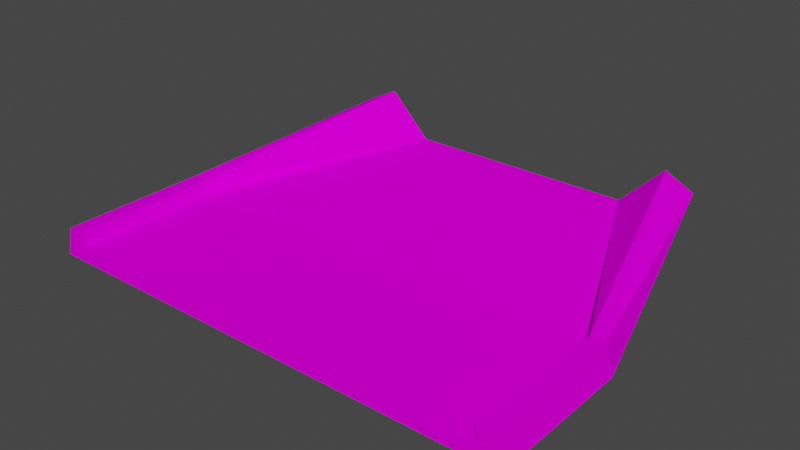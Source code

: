 # Source: tun_transition.blend  (saved by Blender 3.3.6; exported with 4.5.12 LTS)
import bpy
from mathutils import Matrix  # noqa: F401  (used for matrix-valued properties, if any)

bpy.ops.wm.read_factory_settings(use_empty=True)
scene = bpy.context.scene
scene.name = 'Scene'

# ---- collections
col_collection = bpy.data.collections.new('Collection'); scene.collection.children.link(col_collection)

# ---- images (referenced by path relative to the original .blend; pixels are not part of the script)
import os
ASSET_DIR = os.environ.get("B2B_ASSET_DIR", "")  # directory of the original .blend (textures are referenced by path, not embedded)
HERE = os.path.dirname(os.path.abspath(__file__))  # packed textures are extracted next to this script under _unpacked/

def load_image(name, relpath, width, height, colorspace="sRGB"):
    """Load a texture the original file referenced (path relative to the .blend, or extracted next to this script)."""
    p = next((c for c in (os.path.join(HERE, relpath), os.path.join(ASSET_DIR, relpath)) if relpath and os.path.exists(c)), "")
    if p:
        img = bpy.data.images.load(p, check_existing=True)
        img.name = name
    else:  # same state as the original file: an image datablock whose file is absent (Cycles renders it pink)
        img = bpy.data.images.new(name, width, height)
        img.source = "FILE"
        img.filepath = "//" + (relpath or name)
    img.colorspace_settings.name = colorspace
    return img
img_trackset00_trk_curb_jpg = load_image('trackset00_trk_curb.jpg', 'trackset00_trk_curb.jpg', 1024, 1024, 'sRGB')
img_trackset00_trk_c1_straight_jpg = load_image('trackset00_trk_c1_straight.jpg', 'trackset00_trk_c1_straight.jpg', 1024, 1024, 'sRGB')
img_trackset00_trk_sidewall_sand_jpg = load_image('trackset00_trk_sidewall_sand.jpg', 'trackset00_trk_sidewall_sand.jpg', 1024, 1024, 'sRGB')
img_trackset00_trk_pitwall_jpg = load_image('trackset00_trk_pitwall.jpg', 'trackset00_trk_pitwall.jpg', 1024, 1024, 'sRGB')
img_trackset00_trk_startline_jpg = load_image('trackset00_trk_startline.jpg', 'trackset00_trk_startline.jpg', 1024, 1024, 'sRGB')

# ---- materials (node trees are filled in below, after node groups)
mat_trackset00_trk_curb = bpy.data.materials.new('trackset00_trk_curb')
mat_trackset00_trk_curb.alpha_threshold = 0.0
mat_trackset00_trk_curb.use_transparent_shadow = False
mat_trackset00_trk_curb.diffuse_color = (1.0, 1.0, 1.0, 1.0)
mat_trackset00_trk_curb.roughness = 0.5
mat_trackset00_trk_c1_straight = bpy.data.materials.new('trackset00_trk_c1_straight')
mat_trackset00_trk_c1_straight.alpha_threshold = 0.0
mat_trackset00_trk_c1_straight.use_transparent_shadow = False
mat_trackset00_trk_c1_straight.diffuse_color = (1.0, 1.0, 1.0, 1.0)
mat_trackset00_trk_c1_straight.roughness = 0.5
mat_trackset00_trk_sidewall_sand = bpy.data.materials.new('trackset00_trk_sidewall_sand')
mat_trackset00_trk_sidewall_sand.alpha_threshold = 0.0
mat_trackset00_trk_sidewall_sand.use_transparent_shadow = False
mat_trackset00_trk_sidewall_sand.diffuse_color = (1.0, 1.0, 1.0, 1.0)
mat_trackset00_trk_sidewall_sand.roughness = 0.5
mat_trackset00_trk_pitwall = bpy.data.materials.new('trackset00_trk_pitwall')
mat_trackset00_trk_pitwall.alpha_threshold = 0.0
mat_trackset00_trk_pitwall.use_transparent_shadow = False
mat_trackset00_trk_pitwall.diffuse_color = (1.0, 1.0, 1.0, 1.0)
mat_trackset00_trk_pitwall.roughness = 0.5
mat_trackset00_trk_startline = bpy.data.materials.new('trackset00_trk_startline')
mat_trackset00_trk_startline.alpha_threshold = 0.0
mat_trackset00_trk_startline.use_transparent_shadow = False
mat_trackset00_trk_startline.diffuse_color = (1.0, 1.0, 1.0, 1.0)
mat_trackset00_trk_startline.roughness = 0.5

# ---- material node trees
mat_trackset00_trk_curb.use_nodes = True; mat_trackset00_trk_curb.node_tree.nodes.clear()
_N = mat_trackset00_trk_curb.node_tree.nodes; _L = mat_trackset00_trk_curb.node_tree.links
n0 = _N.new('ShaderNodeBsdfDiffuse'); n0.name = 'Diffuse BSDF'; n0.location = (0, 0)
n1 = _N.new('ShaderNodeTexImage'); n1.name = 'Image Texture'; n1.location = (0, 0)
n1.image = img_trackset00_trk_curb_jpg
n2 = _N.new('ShaderNodeOutputMaterial'); n2.name = 'Material Output'; n2.location = (0, 0)
_L.new(n0.outputs[0], n2.inputs[0])
_L.new(n1.outputs[0], n0.inputs[0])
n2.is_active_output = True
mat_trackset00_trk_c1_straight.use_nodes = True; mat_trackset00_trk_c1_straight.node_tree.nodes.clear()
_N = mat_trackset00_trk_c1_straight.node_tree.nodes; _L = mat_trackset00_trk_c1_straight.node_tree.links
n0 = _N.new('ShaderNodeBsdfDiffuse'); n0.name = 'Diffuse BSDF'; n0.location = (0, 0)
n1 = _N.new('ShaderNodeTexImage'); n1.name = 'Image Texture'; n1.location = (0, 0)
n1.image = img_trackset00_trk_c1_straight_jpg
n2 = _N.new('ShaderNodeOutputMaterial'); n2.name = 'Material Output'; n2.location = (0, 0)
_L.new(n0.outputs[0], n2.inputs[0])
_L.new(n1.outputs[0], n0.inputs[0])
n2.is_active_output = True
mat_trackset00_trk_sidewall_sand.use_nodes = True; mat_trackset00_trk_sidewall_sand.node_tree.nodes.clear()
_N = mat_trackset00_trk_sidewall_sand.node_tree.nodes; _L = mat_trackset00_trk_sidewall_sand.node_tree.links
n0 = _N.new('ShaderNodeBsdfDiffuse'); n0.name = 'Diffuse BSDF'; n0.location = (0, 0)
n1 = _N.new('ShaderNodeTexImage'); n1.name = 'Image Texture'; n1.location = (0, 0)
n1.image = img_trackset00_trk_sidewall_sand_jpg
n2 = _N.new('ShaderNodeOutputMaterial'); n2.name = 'Material Output'; n2.location = (0, 0)
_L.new(n0.outputs[0], n2.inputs[0])
_L.new(n1.outputs[0], n0.inputs[0])
n2.is_active_output = True
mat_trackset00_trk_pitwall.use_nodes = True; mat_trackset00_trk_pitwall.node_tree.nodes.clear()
_N = mat_trackset00_trk_pitwall.node_tree.nodes; _L = mat_trackset00_trk_pitwall.node_tree.links
n0 = _N.new('ShaderNodeBsdfDiffuse'); n0.name = 'Diffuse BSDF'; n0.location = (0, 0)
n1 = _N.new('ShaderNodeTexImage'); n1.name = 'Image Texture'; n1.location = (0, 0)
n1.image = img_trackset00_trk_pitwall_jpg
n2 = _N.new('ShaderNodeOutputMaterial'); n2.name = 'Material Output'; n2.location = (0, 0)
_L.new(n0.outputs[0], n2.inputs[0])
_L.new(n1.outputs[0], n0.inputs[0])
n2.is_active_output = True
mat_trackset00_trk_startline.use_nodes = True; mat_trackset00_trk_startline.node_tree.nodes.clear()
_N = mat_trackset00_trk_startline.node_tree.nodes; _L = mat_trackset00_trk_startline.node_tree.links
n0 = _N.new('ShaderNodeBsdfDiffuse'); n0.name = 'Diffuse BSDF'; n0.location = (0, 0)
n1 = _N.new('ShaderNodeTexImage'); n1.name = 'Image Texture'; n1.location = (0, 0)
n1.image = img_trackset00_trk_startline_jpg
n2 = _N.new('ShaderNodeOutputMaterial'); n2.name = 'Material Output'; n2.location = (0, 0)
_L.new(n0.outputs[0], n2.inputs[0])
_L.new(n1.outputs[0], n0.inputs[0])
n2.is_active_output = True

# ---- world
world_world = bpy.data.worlds.new('World'); scene.world = world_world
world_world.use_nodes = True; world_world.node_tree.nodes.clear()
_N = world_world.node_tree.nodes; _L = world_world.node_tree.links
n0 = _N.new('ShaderNodeOutputWorld'); n0.name = 'World Output'; n0.location = (300, 300)
n1 = _N.new('ShaderNodeBackground'); n1.name = 'Background'; n1.location = (10, 300)
n1.inputs[0].default_value = (0.05088, 0.05088, 0.05088, 1.0)
_L.new(n1.outputs[0], n0.inputs[0])
n0.is_active_output = True
world_world.color = (0.05088, 0.05088, 0.05088)
world_world.use_sun_shadow = False
world_world.sun_shadow_jitter_overblur = 0.0

# ---- meshes
me_track1_pmd0_mesh_011 = bpy.data.meshes.new('track1.PMD0.mesh.011')
me_track1_pmd0_mesh_011.from_pydata([(15.0, -2.983, 2.0), (15.0, -2.983, 1.0), (-15.0, -2.983, 1.0), (-15.0, -2.983, 2.0), (11.0, 12.15, 5.001), (13.0, 12.15, 4.001), (16.0, -2.983, 2.0), (-16.0, -2.983, 2.0), (-11.0, 12.15, 5.001), (-16.5, -2.983, 0.0), (16.5, -2.983, 0.0), (8.0, 12.15, 2.001), (9.0, 12.15, 0.00056), (-8.0, 12.15, 2.001), (-13.0, 12.15, 4.001), (-9.0, 12.15, 0.00056), (-16.0, -12.98, 2.0), (-16.5, -12.98, 0.0), (-15.0, -12.98, 1.0), (-15.0, -12.98, 2.0), (16.5, -12.98, 0.0), (16.0, -12.98, 2.0), (15.0, -12.98, 2.0), (15.0, -12.98, 1.0)], [], [(11, 1, 0), (13, 3, 2), (4, 6, 5), (7, 8, 14), (9, 14, 15), (10, 5, 6), (0, 4, 11), (0, 6, 4), (10, 12, 5), (13, 8, 3), (3, 8, 7), (7, 14, 9), (18, 23, 1, 2), (2, 1, 11, 13), (21, 20, 10, 6), (22, 21, 6, 0), (23, 22, 0, 1), (19, 18, 2, 3), (16, 19, 3, 7), (17, 16, 7, 9), (12, 15, 13, 11), (12, 11, 4, 5), (14, 8, 13, 15), (23, 20, 21, 22), (17, 18, 19, 16), (17, 20, 23, 18), (10, 20, 17, 9, 15, 12)])
me_track1_pmd0_mesh_011.polygons.foreach_set('material_index', [0, 0, 0, 0, 0, 0, 0, 0, 0, 0, 0, 0, 1, 1, 2, 2, 2, 2, 2, 2, 3, 3, 3, 4, 4, 4, 1])
_uv = me_track1_pmd0_mesh_011.uv_layers.new(name='UVMap')
_uv.uv.foreach_set('vector', [1.0, 3.0, 1.0, 0.0, 0.75, 0.0, 1.0, 3.0, 0.75, 0.0, 1.0, 0.0, 0.75, 3.0, 0.5, 0.0, 0.5, 3.0, 0.5, 0.0, 0.75, 3.0, 0.5, 3.0, 1.0, 0.0, 0.5, 3.0, 1.0, 3.0, 1.0, 0.0, 0.5, 3.0, 0.5, 0.0, 0.75, 0.0, 0.75, 3.0, 1.0, 3.0, 0.75, 0.0, 0.5, 0.0, 0.75, 3.0, 1.0, 0.0, 1.0, 3.0, 0.5, 3.0, 1.0, 3.0, 0.75, 3.0, 0.75, 0.0, 0.75, 0.0, 0.75, 3.0, 0.5, 0.0, 0.5, 0.0, 0.5, 3.0, 1.0, 0.0, 0.0, 0.5016, 1.0, 0.5016, 1.0, 0.9997, 0.0, 0.9997, 0.000291, -0.001724, 1.002, -0.002897, 0.7736, 0.6549, 0.2331, 0.6555, 0.5, 0.0, 0.75, 0.0, 0.75, 0.5, 0.5, 0.5, 0.5, 0.0, 0.25, 0.0, 0.25, 0.5, 0.5, 0.5, 0.0, 0.0, 0.25, 0.0, 0.25, 0.5, 0.0, 0.5, 0.25, 0.0, 0.0, 0.0, 0.0, 0.5, 0.25, 0.5, 0.25, 0.0, 0.5, 0.0, 0.5, 0.5, 0.25, 0.5, 0.75, 0.0, 0.5, 0.0, 0.5, 0.5, 0.75, 0.5, 0.2055, 1.0, 0.3334, 1.0, 0.3334, 0.0, 0.2055, 0.0, 0.4295, 0.9909, 0.4326, -0.00428, 0.02141, -0.00428, 0.01014, 0.994, -0.02236, 0.9554, -0.011, 0.01056, 0.5886, 0.01144, 0.5549, 0.9684, 0.4516, 0.3227, 0.4943, 0.2704, 0.4858, 0.3731, 0.4602, 0.3726, 0.4943, 0.2704, 0.4516, 0.3227, 0.4602, 0.3726, 0.4858, 0.3731, 0.4697, 0.2715, 0.02285, 0.2716, 0.04274, 0.3351, 0.4507, 0.3349, 0.5658, 0.01672, 0.5658, 0.05854, 0.4278, 0.05854, 0.4278, 0.01672, 0.4592, -0.04658, 0.5345, -0.04658])
me_track1_pmd0_mesh_011.materials.append(mat_trackset00_trk_curb)
me_track1_pmd0_mesh_011.materials.append(mat_trackset00_trk_c1_straight)
me_track1_pmd0_mesh_011.materials.append(mat_trackset00_trk_sidewall_sand)
me_track1_pmd0_mesh_011.materials.append(mat_trackset00_trk_pitwall)
me_track1_pmd0_mesh_011.materials.append(mat_trackset00_trk_startline)
me_track1_pmd0_mesh_011.use_remesh_preserve_volume = False
me_track1_pmd0_mesh_011.use_remesh_preserve_attributes = False
me_track1_pmd0_mesh_011.use_mirror_vertex_groups = False
me_track1_pmd0_mesh_011.update()

# ---- objects
ob_main = bpy.data.objects.new('main', me_track1_pmd0_mesh_011)
ob_z = bpy.data.objects.new('z', None)
ob_z2 = bpy.data.objects.new('z2', None)
ob_empty_002 = bpy.data.objects.new('Empty.002', None)
ob_empty_003 = bpy.data.objects.new('Empty.003', None)
ob_empty_004 = bpy.data.objects.new('Empty.004', None)
ob_empty_005 = bpy.data.objects.new('Empty.005', None)
ob_empty_006 = bpy.data.objects.new('Empty.006', None)
ob_empty_007 = bpy.data.objects.new('Empty.007', None)
ob_empty_008 = bpy.data.objects.new('Empty.008', None)
ob_empty_009 = bpy.data.objects.new('Empty.009', None)

# ---- transforms, parenting, visibility, modifiers, constraints
ob_main.location = (0.0, 0.0, 0.0)
ob_main.lineart.crease_threshold = 0.0
ob_z.location = (-2.289e-05, -12.98, 0.0)
ob_z2.location = (8.583e-06, 12.15, 0.00056)
ob_empty_002.parent = ob_empty_008
ob_empty_002.location = (-15.0, -12.74, 1.0)
ob_empty_003.parent = ob_empty_008
ob_empty_003.location = (-15.0, -2.983, 1.0)
ob_empty_004.parent = ob_empty_008
ob_empty_004.location = (-8.0, 11.49, 2.001)
ob_empty_005.parent = ob_empty_009
ob_empty_005.location = (15.0, -12.98, 1.0)
ob_empty_006.parent = ob_empty_009
ob_empty_006.location = (15.0, -2.983, 1.0)
ob_empty_007.parent = ob_empty_009
ob_empty_007.location = (8.0, 11.65, 2.001)
ob_empty_008.parent = ob_z
ob_empty_008.matrix_parent_inverse = Matrix(((1.0, -0.0, 0.0, 2.289e-05), (-0.0, 1.0, -0.0, 12.98), (-0.0, 0.0, 1.0, -0.0), (-0.0, 0.0, -0.0, 1.0)))
ob_empty_008.location = (0.0, 0.0, 0.0)
ob_empty_009.parent = ob_z
ob_empty_009.matrix_parent_inverse = Matrix(((1.0, -0.0, 0.0, 2.289e-05), (-0.0, 1.0, -0.0, 12.98), (-0.0, 0.0, 1.0, -0.0), (-0.0, 0.0, -0.0, 1.0)))
ob_empty_009.location = (0.0, 0.0, 0.0)

# ---- collection membership
col_collection.objects.link(ob_main)
col_collection.objects.link(ob_z)
col_collection.objects.link(ob_z2)
col_collection.objects.link(ob_empty_002)
col_collection.objects.link(ob_empty_003)
col_collection.objects.link(ob_empty_004)
col_collection.objects.link(ob_empty_005)
col_collection.objects.link(ob_empty_006)
col_collection.objects.link(ob_empty_007)
col_collection.objects.link(ob_empty_008)
col_collection.objects.link(ob_empty_009)

# ---- scene / render settings (as saved in the file)
scene.frame_start = 1; scene.frame_end = 250; scene.frame_set(1)
scene.render.engine = 'BLENDER_EEVEE_NEXT'
scene.cycles.sampling_pattern = 'TABULATED_SOBOL'
scene.cycles.use_light_tree = False
scene.view_settings.view_transform = 'Filmic'
bpy.context.view_layer.update()

# ---- added for rendering (the .blend has no active camera and no usable light): camera, sun
cam_auto = bpy.data.cameras.new('AutoCamera')
cam_auto.lens = 50.0
cam_auto.sensor_width = 36.0
cam_auto.clip_end = 1000.0
ob_auto_camera = bpy.data.objects.new('AutoCamera', cam_auto)
scene.collection.objects.link(ob_auto_camera)
ob_auto_camera.location = (38.659, -46.8053, 33.4274)
ob_auto_camera.rotation_euler = (1.09748, -7.21219e-08, 0.694738)
scene.camera = ob_auto_camera
light_auto_sun = bpy.data.lights.new('AutoSun', 'SUN')
light_auto_sun.energy = 3.0
light_auto_sun.angle = 0.0523599
ob_auto_sun = bpy.data.objects.new('AutoSun', light_auto_sun)
scene.collection.objects.link(ob_auto_sun)
ob_auto_sun.rotation_euler = (0.872665, 0.174533, 0.523599)
bpy.context.view_layer.update()
